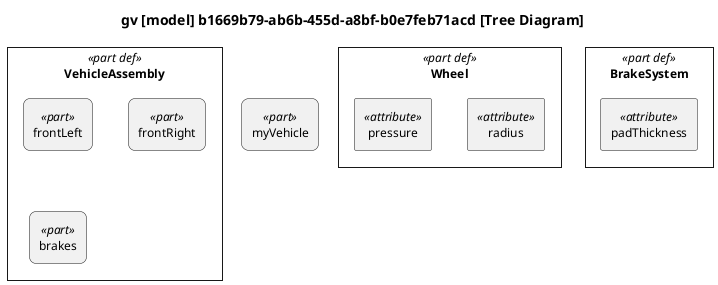

The diagram above was rendered by PlantUML. Its source (embedded in the PNG):
@startuml

skinparam monochrome true
skinparam wrapWidth 300
skinparam defaultFontSize 12
skinparam defaultFontName Helvetica

skinparam rectangle<<part def>> {
    RoundCorner 0
}
skinparam rectangle<<part>> {
    RoundCorner 15
}
skinparam rectangle<<item def>> {
    RoundCorner 0
}
skinparam rectangle<<item>> {
    RoundCorner 15
}
skinparam rectangle<<action def>> {
    RoundCorner 0
}
skinparam rectangle<<action>> {
    RoundCorner 15
}
skinparam rectangle<<view def>> {
    RoundCorner 0
}
skinparam rectangle<<view>> {
    RoundCorner 15
}

top to bottom direction

title gv [model] b1669b79-ab6b-455d-a8bf-b0e7feb71acd [Tree Diagram]

hide circle

rectangle "Wheel" as E1 <<part def>> {
    rectangle "radius" as E2 <<attribute>>
    rectangle "pressure" as E3 <<attribute>>
}
rectangle "BrakeSystem" as E4 <<part def>> {
    rectangle "padThickness" as E5 <<attribute>>
}
rectangle "VehicleAssembly" as E6 <<part def>> {
    rectangle "frontLeft" as E7 <<part>>
    rectangle "frontRight" as E8 <<part>>
    rectangle "brakes" as E9 <<part>>
}
rectangle "myVehicle" as E10 <<part>>

@enduml